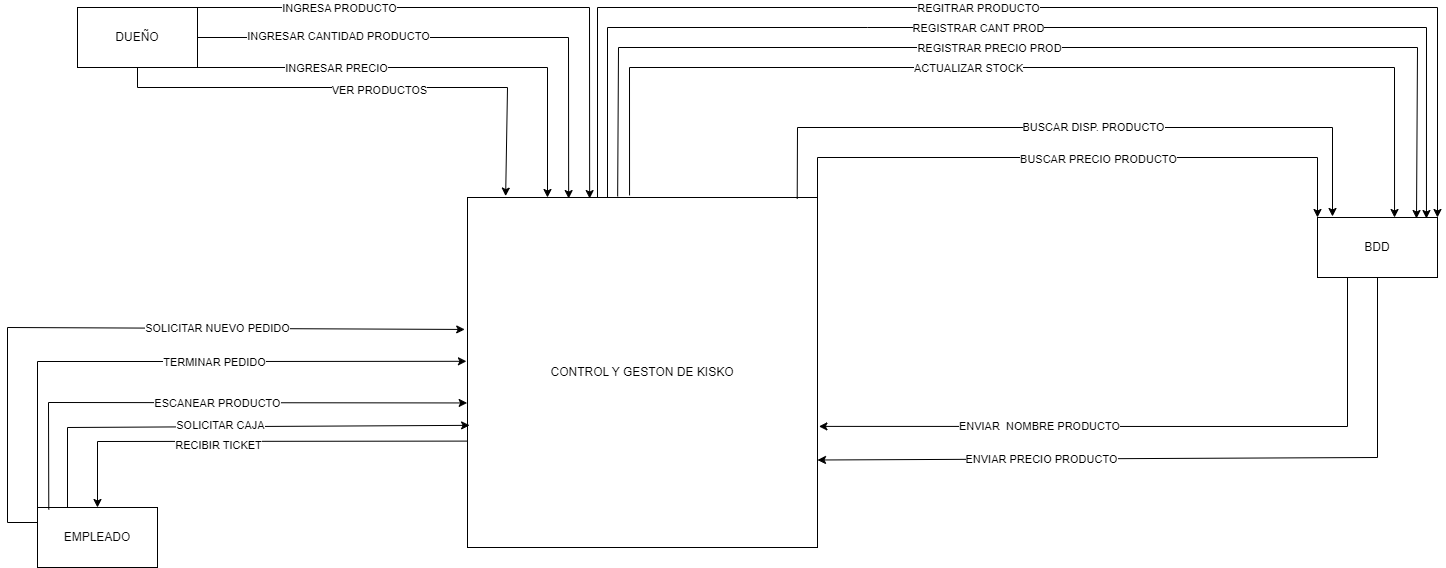

The diagram above was exported from draw.io. Its source (the exported page's mxGraphModel, read from the mxfile embedded in the PNG):
<mxGraphModel dx="2261" dy="739" grid="1" gridSize="10" guides="1" tooltips="1" connect="1" arrows="1" fold="1" page="1" pageScale="1" pageWidth="827" pageHeight="1169" background="#ffffff" math="0" shadow="0">
  <root>
    <mxCell id="0" />
    <mxCell id="1" parent="0" />
    <mxCell id="YkiAZBZzaduphn_taJ9J-4" value="CONTROL Y GESTON DE KISKO" style="whiteSpace=wrap;html=1;aspect=fixed;" parent="1" vertex="1">
      <mxGeometry x="-70" y="1130" width="350" height="350" as="geometry" />
    </mxCell>
    <mxCell id="YkiAZBZzaduphn_taJ9J-5" value="EMPLEADO" style="rounded=0;whiteSpace=wrap;html=1;" parent="1" vertex="1">
      <mxGeometry x="-500" y="1440" width="120" height="60" as="geometry" />
    </mxCell>
    <mxCell id="YkiAZBZzaduphn_taJ9J-6" value="" style="endArrow=classic;html=1;rounded=0;exitX=0;exitY=0;exitDx=0;exitDy=0;entryX=-0.003;entryY=0.468;entryDx=0;entryDy=0;entryPerimeter=0;" parent="1" source="YkiAZBZzaduphn_taJ9J-5" target="YkiAZBZzaduphn_taJ9J-4" edge="1">
      <mxGeometry width="50" height="50" relative="1" as="geometry">
        <mxPoint x="-330" y="1070" as="sourcePoint" />
        <mxPoint x="-14" y="1130" as="targetPoint" />
        <Array as="points">
          <mxPoint x="-500" y="1294" />
          <mxPoint x="-320" y="1294" />
        </Array>
      </mxGeometry>
    </mxCell>
    <mxCell id="YkiAZBZzaduphn_taJ9J-11" value="TERMINAR PEDIDO" style="edgeLabel;html=1;align=center;verticalAlign=middle;resizable=0;points=[];" parent="YkiAZBZzaduphn_taJ9J-6" connectable="0" vertex="1">
      <mxGeometry x="-0.24100000000000002" y="-3" relative="1" as="geometry">
        <mxPoint x="104" y="-3" as="offset" />
      </mxGeometry>
    </mxCell>
    <mxCell id="YkiAZBZzaduphn_taJ9J-15" value="" style="endArrow=classic;html=1;rounded=0;exitX=0.942;exitY=0.004;exitDx=0;exitDy=0;exitPerimeter=0;entryX=0.125;entryY=-0.017;entryDx=0;entryDy=0;entryPerimeter=0;" parent="1" source="YkiAZBZzaduphn_taJ9J-4" target="YkiAZBZzaduphn_taJ9J-16" edge="1">
      <mxGeometry width="50" height="50" relative="1" as="geometry">
        <mxPoint x="240" y="1180" as="sourcePoint" />
        <mxPoint x="330" y="1147" as="targetPoint" />
        <Array as="points">
          <mxPoint x="260" y="1060" />
          <mxPoint x="795" y="1060" />
        </Array>
      </mxGeometry>
    </mxCell>
    <mxCell id="YkiAZBZzaduphn_taJ9J-19" value="BUSCAR DISP. PRODUCTO" style="edgeLabel;html=1;align=center;verticalAlign=middle;resizable=0;points=[];" parent="YkiAZBZzaduphn_taJ9J-15" connectable="0" vertex="1">
      <mxGeometry x="0.1267" y="1" relative="1" as="geometry">
        <mxPoint x="-25" as="offset" />
      </mxGeometry>
    </mxCell>
    <mxCell id="YkiAZBZzaduphn_taJ9J-16" value="BDD" style="rounded=0;whiteSpace=wrap;html=1;" parent="1" vertex="1">
      <mxGeometry x="780" y="1150" width="120" height="60" as="geometry" />
    </mxCell>
    <mxCell id="0eub6O7X5MIaWPyZIvgE-1" value="" style="endArrow=classic;html=1;rounded=0;exitX=0.5;exitY=1;exitDx=0;exitDy=0;entryX=1;entryY=0.75;entryDx=0;entryDy=0;" parent="1" source="YkiAZBZzaduphn_taJ9J-16" target="YkiAZBZzaduphn_taJ9J-4" edge="1">
      <mxGeometry width="50" height="50" relative="1" as="geometry">
        <mxPoint x="650" y="1190" as="sourcePoint" />
        <mxPoint x="700" y="1140" as="targetPoint" />
        <Array as="points">
          <mxPoint x="840" y="1390" />
        </Array>
      </mxGeometry>
    </mxCell>
    <mxCell id="0eub6O7X5MIaWPyZIvgE-2" value="ENVIAR PRECIO PRODUCTO" style="edgeLabel;html=1;align=center;verticalAlign=middle;resizable=0;points=[];" parent="0eub6O7X5MIaWPyZIvgE-1" connectable="0" vertex="1">
      <mxGeometry x="0.4353" y="-3" relative="1" as="geometry">
        <mxPoint x="15" y="3" as="offset" />
      </mxGeometry>
    </mxCell>
    <mxCell id="0eub6O7X5MIaWPyZIvgE-3" value="" style="endArrow=classic;html=1;rounded=0;exitX=1;exitY=0;exitDx=0;exitDy=0;entryX=0;entryY=0;entryDx=0;entryDy=0;" parent="1" source="YkiAZBZzaduphn_taJ9J-4" target="YkiAZBZzaduphn_taJ9J-16" edge="1">
      <mxGeometry width="50" height="50" relative="1" as="geometry">
        <mxPoint x="220" y="1140" as="sourcePoint" />
        <mxPoint x="270" y="1090" as="targetPoint" />
        <Array as="points">
          <mxPoint x="280" y="1090" />
          <mxPoint x="780" y="1090" />
        </Array>
      </mxGeometry>
    </mxCell>
    <mxCell id="0eub6O7X5MIaWPyZIvgE-4" value="BUSCAR PRECIO PRODUCTO" style="edgeLabel;html=1;align=center;verticalAlign=middle;resizable=0;points=[];" parent="0eub6O7X5MIaWPyZIvgE-3" connectable="0" vertex="1">
      <mxGeometry x="0.0665" y="-1" relative="1" as="geometry">
        <mxPoint as="offset" />
      </mxGeometry>
    </mxCell>
    <mxCell id="0eub6O7X5MIaWPyZIvgE-5" value="" style="endArrow=classic;html=1;rounded=0;exitX=0.25;exitY=1;exitDx=0;exitDy=0;entryX=1.004;entryY=0.654;entryDx=0;entryDy=0;entryPerimeter=0;" parent="1" source="YkiAZBZzaduphn_taJ9J-16" target="YkiAZBZzaduphn_taJ9J-4" edge="1">
      <mxGeometry width="50" height="50" relative="1" as="geometry">
        <mxPoint x="510" y="1190" as="sourcePoint" />
        <mxPoint x="180" y="1260" as="targetPoint" />
        <Array as="points">
          <mxPoint x="810" y="1359" />
        </Array>
      </mxGeometry>
    </mxCell>
    <mxCell id="0eub6O7X5MIaWPyZIvgE-6" value="ENVIAR&amp;nbsp; NOMBRE PRODUCTO" style="edgeLabel;html=1;align=center;verticalAlign=middle;resizable=0;points=[];" parent="0eub6O7X5MIaWPyZIvgE-5" connectable="0" vertex="1">
      <mxGeometry x="0.4478" relative="1" as="geometry">
        <mxPoint x="33" as="offset" />
      </mxGeometry>
    </mxCell>
    <mxCell id="VSTSqYx5TxaGJeXi-jks-6" value="DUEÑO" style="rounded=0;whiteSpace=wrap;html=1;" vertex="1" parent="1">
      <mxGeometry x="-460" y="940" width="120" height="60" as="geometry" />
    </mxCell>
    <mxCell id="VSTSqYx5TxaGJeXi-jks-11" value="" style="endArrow=classic;html=1;rounded=0;exitX=1;exitY=0;exitDx=0;exitDy=0;entryX=0.349;entryY=0.003;entryDx=0;entryDy=0;entryPerimeter=0;" edge="1" parent="1" source="VSTSqYx5TxaGJeXi-jks-6" target="YkiAZBZzaduphn_taJ9J-4">
      <mxGeometry width="50" height="50" relative="1" as="geometry">
        <mxPoint x="-270" y="940" as="sourcePoint" />
        <mxPoint x="52" y="1070" as="targetPoint" />
        <Array as="points">
          <mxPoint x="52" y="940" />
        </Array>
      </mxGeometry>
    </mxCell>
    <mxCell id="VSTSqYx5TxaGJeXi-jks-12" value="INGRESA PRODUCTO" style="edgeLabel;html=1;align=center;verticalAlign=middle;resizable=0;points=[];" vertex="1" connectable="0" parent="VSTSqYx5TxaGJeXi-jks-11">
      <mxGeometry x="-0.515" relative="1" as="geometry">
        <mxPoint as="offset" />
      </mxGeometry>
    </mxCell>
    <mxCell id="VSTSqYx5TxaGJeXi-jks-13" value="" style="endArrow=classic;html=1;rounded=0;exitX=1;exitY=1;exitDx=0;exitDy=0;" edge="1" parent="1" source="VSTSqYx5TxaGJeXi-jks-6">
      <mxGeometry width="50" height="50" relative="1" as="geometry">
        <mxPoint x="-160" y="1030" as="sourcePoint" />
        <mxPoint x="10" y="1130" as="targetPoint" />
        <Array as="points">
          <mxPoint x="-160" y="1000" />
          <mxPoint x="10" y="1000" />
        </Array>
      </mxGeometry>
    </mxCell>
    <mxCell id="VSTSqYx5TxaGJeXi-jks-14" value="INGRESAR PRECIO" style="edgeLabel;html=1;align=center;verticalAlign=middle;resizable=0;points=[];" vertex="1" connectable="0" parent="VSTSqYx5TxaGJeXi-jks-13">
      <mxGeometry x="-0.6667" y="1" relative="1" as="geometry">
        <mxPoint x="58" y="1" as="offset" />
      </mxGeometry>
    </mxCell>
    <mxCell id="VSTSqYx5TxaGJeXi-jks-15" value="" style="endArrow=classic;html=1;rounded=0;exitX=1;exitY=0.5;exitDx=0;exitDy=0;entryX=0.289;entryY=0.003;entryDx=0;entryDy=0;entryPerimeter=0;" edge="1" parent="1" source="VSTSqYx5TxaGJeXi-jks-6" target="YkiAZBZzaduphn_taJ9J-4">
      <mxGeometry width="50" height="50" relative="1" as="geometry">
        <mxPoint x="-200" y="1000" as="sourcePoint" />
        <mxPoint x="30" y="1120" as="targetPoint" />
        <Array as="points">
          <mxPoint x="31" y="970" />
        </Array>
      </mxGeometry>
    </mxCell>
    <mxCell id="VSTSqYx5TxaGJeXi-jks-16" value="INGRESAR CANTIDAD PRODUCTO" style="edgeLabel;html=1;align=center;verticalAlign=middle;resizable=0;points=[];" vertex="1" connectable="0" parent="VSTSqYx5TxaGJeXi-jks-15">
      <mxGeometry x="-0.5481" y="2" relative="1" as="geometry">
        <mxPoint x="20" as="offset" />
      </mxGeometry>
    </mxCell>
    <mxCell id="VSTSqYx5TxaGJeXi-jks-17" value="" style="endArrow=classic;html=1;rounded=0;entryX=1;entryY=0;entryDx=0;entryDy=0;" edge="1" parent="1" target="YkiAZBZzaduphn_taJ9J-16">
      <mxGeometry width="50" height="50" relative="1" as="geometry">
        <mxPoint x="60" y="1130" as="sourcePoint" />
        <mxPoint x="160" y="1040" as="targetPoint" />
        <Array as="points">
          <mxPoint x="60" y="940" />
          <mxPoint x="900" y="940" />
        </Array>
      </mxGeometry>
    </mxCell>
    <mxCell id="VSTSqYx5TxaGJeXi-jks-18" value="REGITRAR PRODUCTO" style="edgeLabel;html=1;align=center;verticalAlign=middle;resizable=0;points=[];" vertex="1" connectable="0" parent="VSTSqYx5TxaGJeXi-jks-17">
      <mxGeometry x="-0.2922" y="1" relative="1" as="geometry">
        <mxPoint x="131" y="1" as="offset" />
      </mxGeometry>
    </mxCell>
    <mxCell id="VSTSqYx5TxaGJeXi-jks-19" value="" style="endArrow=classic;html=1;rounded=0;entryX=0.908;entryY=0.017;entryDx=0;entryDy=0;entryPerimeter=0;" edge="1" parent="1" target="YkiAZBZzaduphn_taJ9J-16">
      <mxGeometry width="50" height="50" relative="1" as="geometry">
        <mxPoint x="70" y="1130" as="sourcePoint" />
        <mxPoint x="150" y="1020" as="targetPoint" />
        <Array as="points">
          <mxPoint x="70" y="960" />
          <mxPoint x="330" y="960" />
          <mxPoint x="889" y="960" />
        </Array>
      </mxGeometry>
    </mxCell>
    <mxCell id="VSTSqYx5TxaGJeXi-jks-20" value="REGISTRAR CANT PROD" style="edgeLabel;html=1;align=center;verticalAlign=middle;resizable=0;points=[];" vertex="1" connectable="0" parent="VSTSqYx5TxaGJeXi-jks-19">
      <mxGeometry x="-0.1751" y="2" relative="1" as="geometry">
        <mxPoint x="53" y="2" as="offset" />
      </mxGeometry>
    </mxCell>
    <mxCell id="VSTSqYx5TxaGJeXi-jks-21" value="" style="endArrow=classic;html=1;rounded=0;exitX=0.429;exitY=-0.003;exitDx=0;exitDy=0;exitPerimeter=0;entryX=0.825;entryY=0.017;entryDx=0;entryDy=0;entryPerimeter=0;" edge="1" parent="1" source="YkiAZBZzaduphn_taJ9J-4" target="YkiAZBZzaduphn_taJ9J-16">
      <mxGeometry width="50" height="50" relative="1" as="geometry">
        <mxPoint x="80" y="1090" as="sourcePoint" />
        <mxPoint x="130" y="1040" as="targetPoint" />
        <Array as="points">
          <mxPoint x="81" y="980" />
          <mxPoint x="880" y="980" />
        </Array>
      </mxGeometry>
    </mxCell>
    <mxCell id="VSTSqYx5TxaGJeXi-jks-22" value="REGISTRAR PRECIO PROD" style="edgeLabel;html=1;align=center;verticalAlign=middle;resizable=0;points=[];" vertex="1" connectable="0" parent="VSTSqYx5TxaGJeXi-jks-21">
      <mxGeometry x="-0.1746" relative="1" as="geometry">
        <mxPoint x="57" as="offset" />
      </mxGeometry>
    </mxCell>
    <mxCell id="VSTSqYx5TxaGJeXi-jks-26" value="" style="endArrow=classic;html=1;rounded=0;exitX=0.463;exitY=-0.006;exitDx=0;exitDy=0;exitPerimeter=0;entryX=0.642;entryY=0;entryDx=0;entryDy=0;entryPerimeter=0;" edge="1" parent="1" source="YkiAZBZzaduphn_taJ9J-4" target="YkiAZBZzaduphn_taJ9J-16">
      <mxGeometry width="50" height="50" relative="1" as="geometry">
        <mxPoint x="130" y="1120" as="sourcePoint" />
        <mxPoint x="180" y="1070" as="targetPoint" />
        <Array as="points">
          <mxPoint x="92" y="1000" />
          <mxPoint x="857" y="1000" />
        </Array>
      </mxGeometry>
    </mxCell>
    <mxCell id="VSTSqYx5TxaGJeXi-jks-27" value="ACTUALIZAR STOCK" style="edgeLabel;html=1;align=center;verticalAlign=middle;resizable=0;points=[];" vertex="1" connectable="0" parent="VSTSqYx5TxaGJeXi-jks-26">
      <mxGeometry x="-0.1852" y="3" relative="1" as="geometry">
        <mxPoint x="41" y="3" as="offset" />
      </mxGeometry>
    </mxCell>
    <mxCell id="VSTSqYx5TxaGJeXi-jks-32" value="" style="endArrow=classic;html=1;rounded=0;exitX=0.5;exitY=1;exitDx=0;exitDy=0;entryX=0.109;entryY=-0.004;entryDx=0;entryDy=0;entryPerimeter=0;" edge="1" parent="1" source="VSTSqYx5TxaGJeXi-jks-6" target="YkiAZBZzaduphn_taJ9J-4">
      <mxGeometry width="50" height="50" relative="1" as="geometry">
        <mxPoint x="-290" y="1210" as="sourcePoint" />
        <mxPoint x="-240" y="1160" as="targetPoint" />
        <Array as="points">
          <mxPoint x="-400" y="1020" />
          <mxPoint x="-30" y="1020" />
        </Array>
      </mxGeometry>
    </mxCell>
    <mxCell id="VSTSqYx5TxaGJeXi-jks-33" value="VER PRODUCTOS" style="edgeLabel;html=1;align=center;verticalAlign=middle;resizable=0;points=[];" vertex="1" connectable="0" parent="VSTSqYx5TxaGJeXi-jks-32">
      <mxGeometry x="-0.0889" y="-2" relative="1" as="geometry">
        <mxPoint x="34" as="offset" />
      </mxGeometry>
    </mxCell>
    <mxCell id="VSTSqYx5TxaGJeXi-jks-34" value="" style="endArrow=classic;html=1;rounded=0;exitX=-0.001;exitY=0.696;exitDx=0;exitDy=0;exitPerimeter=0;entryX=0.5;entryY=0;entryDx=0;entryDy=0;" edge="1" parent="1" source="YkiAZBZzaduphn_taJ9J-4" target="YkiAZBZzaduphn_taJ9J-5">
      <mxGeometry width="50" height="50" relative="1" as="geometry">
        <mxPoint x="-200" y="1470" as="sourcePoint" />
        <mxPoint x="-150" y="1420" as="targetPoint" />
        <Array as="points">
          <mxPoint x="-440" y="1374" />
        </Array>
      </mxGeometry>
    </mxCell>
    <mxCell id="VSTSqYx5TxaGJeXi-jks-35" value="RECIBIR TICKET" style="edgeLabel;html=1;align=center;verticalAlign=middle;resizable=0;points=[];" vertex="1" connectable="0" parent="VSTSqYx5TxaGJeXi-jks-34">
      <mxGeometry x="0.3504" y="4" relative="1" as="geometry">
        <mxPoint x="45" as="offset" />
      </mxGeometry>
    </mxCell>
    <mxCell id="VSTSqYx5TxaGJeXi-jks-36" value="" style="endArrow=classic;html=1;rounded=0;exitX=0.25;exitY=0;exitDx=0;exitDy=0;entryX=0.006;entryY=0.651;entryDx=0;entryDy=0;entryPerimeter=0;" edge="1" parent="1" source="YkiAZBZzaduphn_taJ9J-5" target="YkiAZBZzaduphn_taJ9J-4">
      <mxGeometry width="50" height="50" relative="1" as="geometry">
        <mxPoint x="-413" y="1240" as="sourcePoint" />
        <mxPoint x="-363" y="1190" as="targetPoint" />
        <Array as="points">
          <mxPoint x="-470" y="1360" />
        </Array>
      </mxGeometry>
    </mxCell>
    <mxCell id="VSTSqYx5TxaGJeXi-jks-37" value="SOLICITAR CAJA" style="edgeLabel;html=1;align=center;verticalAlign=middle;resizable=0;points=[];" vertex="1" connectable="0" parent="VSTSqYx5TxaGJeXi-jks-36">
      <mxGeometry x="-0.1076" y="2" relative="1" as="geometry">
        <mxPoint x="18" as="offset" />
      </mxGeometry>
    </mxCell>
    <mxCell id="VSTSqYx5TxaGJeXi-jks-38" value="" style="endArrow=classic;html=1;rounded=0;exitX=0.094;exitY=0.033;exitDx=0;exitDy=0;exitPerimeter=0;entryX=-0.001;entryY=0.587;entryDx=0;entryDy=0;entryPerimeter=0;" edge="1" parent="1" source="YkiAZBZzaduphn_taJ9J-5" target="YkiAZBZzaduphn_taJ9J-4">
      <mxGeometry width="50" height="50" relative="1" as="geometry">
        <mxPoint x="-480" y="1430" as="sourcePoint" />
        <mxPoint x="-430" y="1380" as="targetPoint" />
        <Array as="points">
          <mxPoint x="-489" y="1335" />
        </Array>
      </mxGeometry>
    </mxCell>
    <mxCell id="VSTSqYx5TxaGJeXi-jks-39" value="ESCANEAR PRODUCTO" style="edgeLabel;html=1;align=center;verticalAlign=middle;resizable=0;points=[];" vertex="1" connectable="0" parent="VSTSqYx5TxaGJeXi-jks-38">
      <mxGeometry x="-0.1573" relative="1" as="geometry">
        <mxPoint x="54" as="offset" />
      </mxGeometry>
    </mxCell>
    <mxCell id="VSTSqYx5TxaGJeXi-jks-40" value="" style="endArrow=classic;html=1;rounded=0;exitX=0;exitY=0.25;exitDx=0;exitDy=0;entryX=-0.008;entryY=0.377;entryDx=0;entryDy=0;entryPerimeter=0;" edge="1" parent="1" source="YkiAZBZzaduphn_taJ9J-5" target="YkiAZBZzaduphn_taJ9J-4">
      <mxGeometry width="50" height="50" relative="1" as="geometry">
        <mxPoint x="-490" y="1260" as="sourcePoint" />
        <mxPoint x="-440" y="1210" as="targetPoint" />
        <Array as="points">
          <mxPoint x="-530" y="1455" />
          <mxPoint x="-530" y="1260" />
        </Array>
      </mxGeometry>
    </mxCell>
    <mxCell id="VSTSqYx5TxaGJeXi-jks-41" value="SOLICITAR NUEVO PEDIDO" style="edgeLabel;html=1;align=center;verticalAlign=middle;resizable=0;points=[];" vertex="1" connectable="0" parent="VSTSqYx5TxaGJeXi-jks-40">
      <mxGeometry x="-0.0311" y="3" relative="1" as="geometry">
        <mxPoint x="104" y="3" as="offset" />
      </mxGeometry>
    </mxCell>
  </root>
</mxGraphModel>